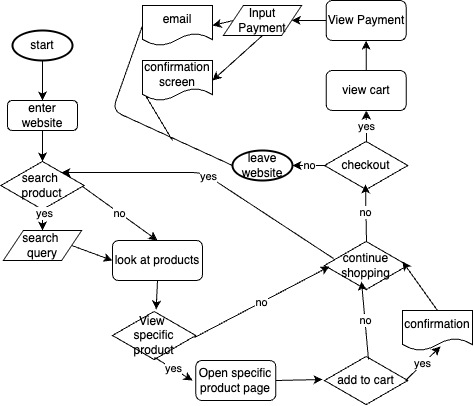

The diagram above was exported from draw.io. Its source (the exported page's mxGraphModel, read from the mxfile embedded in the PNG):
<mxGraphModel dx="469" dy="389" grid="1" gridSize="10" guides="1" tooltips="1" connect="1" arrows="1" fold="1" page="1" pageScale="1" pageWidth="850" pageHeight="1100" math="0" shadow="0">
  <root>
    <mxCell id="0" />
    <mxCell id="1" parent="0" />
    <mxCell id="6" style="edgeStyle=none;html=1;exitX=0.5;exitY=1;exitDx=0;exitDy=0;exitPerimeter=0;entryX=0.5;entryY=0;entryDx=0;entryDy=0;" edge="1" parent="1" source="4" target="5">
      <mxGeometry relative="1" as="geometry" />
    </mxCell>
    <mxCell id="4" value="start" style="strokeWidth=2;html=1;shape=mxgraph.flowchart.start_1;whiteSpace=wrap;" vertex="1" parent="1">
      <mxGeometry x="30" y="30" width="60" height="30" as="geometry" />
    </mxCell>
    <mxCell id="5" value="enter website" style="rounded=1;whiteSpace=wrap;html=1;" vertex="1" parent="1">
      <mxGeometry x="25" y="100" width="70" height="30" as="geometry" />
    </mxCell>
    <mxCell id="7" value="search&amp;nbsp;&lt;div&gt;product&lt;/div&gt;" style="html=1;whiteSpace=wrap;aspect=fixed;shape=isoRectangle;" vertex="1" parent="1">
      <mxGeometry x="18.34" y="160" width="83.32" height="50" as="geometry" />
    </mxCell>
    <mxCell id="15" style="edgeStyle=none;html=1;exitX=1;exitY=0.5;exitDx=0;exitDy=0;entryX=0;entryY=0.5;entryDx=0;entryDy=0;" edge="1" parent="1" source="12" target="14">
      <mxGeometry relative="1" as="geometry" />
    </mxCell>
    <mxCell id="12" value="search&amp;nbsp;&lt;div&gt;query&lt;/div&gt;" style="shape=parallelogram;perimeter=parallelogramPerimeter;whiteSpace=wrap;html=1;fixedSize=1;" vertex="1" parent="1">
      <mxGeometry x="20.83" y="230" width="78.34" height="30" as="geometry" />
    </mxCell>
    <mxCell id="13" style="edgeStyle=none;html=1;exitX=0.5;exitY=0.96;exitDx=0;exitDy=0;exitPerimeter=0;entryX=0.5;entryY=0;entryDx=0;entryDy=0;" edge="1" parent="1" source="7" target="12">
      <mxGeometry relative="1" as="geometry">
        <mxPoint x="61" y="220" as="sourcePoint" />
        <mxPoint x="40" y="220" as="targetPoint" />
      </mxGeometry>
    </mxCell>
    <mxCell id="20" value="yes" style="edgeLabel;html=1;align=center;verticalAlign=middle;resizable=0;points=[];" vertex="1" connectable="0" parent="13">
      <mxGeometry x="-0.6364" y="1" relative="1" as="geometry">
        <mxPoint as="offset" />
      </mxGeometry>
    </mxCell>
    <mxCell id="14" value="look at products" style="rounded=1;whiteSpace=wrap;html=1;" vertex="1" parent="1">
      <mxGeometry x="130" y="240" width="90" height="40" as="geometry" />
    </mxCell>
    <mxCell id="17" value="View&amp;nbsp;&lt;div&gt;specific product&lt;/div&gt;" style="html=1;whiteSpace=wrap;aspect=fixed;shape=isoRectangle;" vertex="1" parent="1">
      <mxGeometry x="130" y="310" width="83.32" height="50" as="geometry" />
    </mxCell>
    <mxCell id="18" style="edgeStyle=none;html=1;exitX=0.5;exitY=1;exitDx=0;exitDy=0;entryX=0.524;entryY=-0.02;entryDx=0;entryDy=0;entryPerimeter=0;" edge="1" parent="1" source="14" target="17">
      <mxGeometry relative="1" as="geometry" />
    </mxCell>
    <mxCell id="19" style="edgeStyle=none;html=1;exitX=0.5;exitY=1;exitDx=0;exitDy=0;entryX=0.5;entryY=0.02;entryDx=0;entryDy=0;entryPerimeter=0;" edge="1" parent="1" source="5" target="7">
      <mxGeometry relative="1" as="geometry" />
    </mxCell>
    <mxCell id="21" value="no" style="edgeStyle=none;html=1;exitX=0.98;exitY=0.52;exitDx=0;exitDy=0;exitPerimeter=0;entryX=0.5;entryY=0;entryDx=0;entryDy=0;" edge="1" parent="1" source="7" target="14">
      <mxGeometry relative="1" as="geometry">
        <mxPoint x="70" y="218" as="sourcePoint" />
        <mxPoint x="134.33983999999998" y="185" as="targetPoint" />
      </mxGeometry>
    </mxCell>
    <mxCell id="22" value="Open specific product page" style="rounded=1;whiteSpace=wrap;html=1;" vertex="1" parent="1">
      <mxGeometry x="213.32" y="360" width="80" height="40" as="geometry" />
    </mxCell>
    <mxCell id="23" value="yes" style="edgeStyle=none;html=1;exitX=0.504;exitY=0.94;exitDx=0;exitDy=0;exitPerimeter=0;" edge="1" parent="1" source="17">
      <mxGeometry relative="1" as="geometry">
        <mxPoint x="99" y="255" as="sourcePoint" />
        <mxPoint x="210" y="380" as="targetPoint" />
      </mxGeometry>
    </mxCell>
    <mxCell id="24" value="add to cart" style="html=1;whiteSpace=wrap;aspect=fixed;shape=isoRectangle;" vertex="1" parent="1">
      <mxGeometry x="342" y="355" width="83.32" height="50" as="geometry" />
    </mxCell>
    <mxCell id="25" style="edgeStyle=none;html=1;entryX=-0.024;entryY=0.48;entryDx=0;entryDy=0;entryPerimeter=0;exitX=1;exitY=0.5;exitDx=0;exitDy=0;" edge="1" parent="1" source="22" target="24">
      <mxGeometry relative="1" as="geometry">
        <mxPoint x="99" y="255" as="sourcePoint" />
        <mxPoint x="140" y="270" as="targetPoint" />
      </mxGeometry>
    </mxCell>
    <mxCell id="26" value="confirmation" style="shape=document;whiteSpace=wrap;html=1;boundedLbl=1;" vertex="1" parent="1">
      <mxGeometry x="420" y="310" width="70" height="40" as="geometry" />
    </mxCell>
    <mxCell id="27" value="yes" style="edgeStyle=none;html=1;entryX=0.543;entryY=0.9;entryDx=0;entryDy=0;exitX=0.972;exitY=0.5;exitDx=0;exitDy=0;exitPerimeter=0;entryPerimeter=0;" edge="1" parent="1" source="24" target="26">
      <mxGeometry relative="1" as="geometry">
        <mxPoint x="181" y="218" as="sourcePoint" />
        <mxPoint x="185" y="250" as="targetPoint" />
      </mxGeometry>
    </mxCell>
    <mxCell id="28" value="continue shopping" style="html=1;whiteSpace=wrap;aspect=fixed;shape=isoRectangle;" vertex="1" parent="1">
      <mxGeometry x="342" y="240" width="83.32" height="50" as="geometry" />
    </mxCell>
    <mxCell id="30" value="no" style="edgeStyle=none;html=1;entryX=0.444;entryY=0.82;entryDx=0;entryDy=0;entryPerimeter=0;exitX=0.528;exitY=0.08;exitDx=0;exitDy=0;exitPerimeter=0;" edge="1" parent="1" source="24" target="28">
      <mxGeometry relative="1" as="geometry">
        <mxPoint x="380" y="350" as="sourcePoint" />
        <mxPoint x="195" y="260" as="targetPoint" />
      </mxGeometry>
    </mxCell>
    <mxCell id="31" style="edgeStyle=none;html=1;exitX=0.5;exitY=0;exitDx=0;exitDy=0;entryX=0.936;entryY=0.42;entryDx=0;entryDy=0;entryPerimeter=0;" edge="1" parent="1" source="26" target="28">
      <mxGeometry relative="1" as="geometry" />
    </mxCell>
    <mxCell id="32" value="no" style="edgeStyle=none;html=1;entryX=0.06;entryY=0.52;entryDx=0;entryDy=0;exitX=0.984;exitY=0.54;exitDx=0;exitDy=0;exitPerimeter=0;entryPerimeter=0;" edge="1" parent="1" source="17" target="28">
      <mxGeometry relative="1" as="geometry">
        <mxPoint x="201" y="238" as="sourcePoint" />
        <mxPoint x="205" y="270" as="targetPoint" />
      </mxGeometry>
    </mxCell>
    <mxCell id="33" value="yes" style="edgeStyle=none;html=1;entryX=0.728;entryY=0.24;entryDx=0;entryDy=0;exitX=0.108;exitY=0.36;exitDx=0;exitDy=0;exitPerimeter=0;entryPerimeter=0;" edge="1" parent="1" source="28" target="7">
      <mxGeometry relative="1" as="geometry">
        <mxPoint x="211" y="248" as="sourcePoint" />
        <mxPoint x="215" y="280" as="targetPoint" />
        <Array as="points">
          <mxPoint x="220" y="172" />
        </Array>
      </mxGeometry>
    </mxCell>
    <mxCell id="35" value="checkout" style="html=1;whiteSpace=wrap;aspect=fixed;shape=isoRectangle;" vertex="1" parent="1">
      <mxGeometry x="342" y="140" width="83.32" height="50" as="geometry" />
    </mxCell>
    <mxCell id="36" value="no" style="edgeStyle=none;html=1;entryX=0.492;entryY=0.88;entryDx=0;entryDy=0;entryPerimeter=0;exitX=0.504;exitY=0.02;exitDx=0;exitDy=0;exitPerimeter=0;" edge="1" parent="1" source="28" target="35">
      <mxGeometry relative="1" as="geometry">
        <mxPoint x="396" y="369" as="sourcePoint" />
        <mxPoint x="389" y="291" as="targetPoint" />
      </mxGeometry>
    </mxCell>
    <mxCell id="37" value="view cart" style="rounded=1;whiteSpace=wrap;html=1;" vertex="1" parent="1">
      <mxGeometry x="343.66" y="70" width="80" height="40" as="geometry" />
    </mxCell>
    <mxCell id="38" value="yes" style="edgeStyle=none;html=1;exitX=0.504;exitY=0.04;exitDx=0;exitDy=0;exitPerimeter=0;" edge="1" parent="1" source="35" target="37">
      <mxGeometry relative="1" as="geometry">
        <mxPoint x="406" y="379" as="sourcePoint" />
        <mxPoint x="399" y="301" as="targetPoint" />
        <mxPoint as="offset" />
      </mxGeometry>
    </mxCell>
    <mxCell id="39" value="leave&lt;div&gt;website&lt;/div&gt;" style="strokeWidth=2;html=1;shape=mxgraph.flowchart.start_1;whiteSpace=wrap;" vertex="1" parent="1">
      <mxGeometry x="250" y="150" width="60" height="30" as="geometry" />
    </mxCell>
    <mxCell id="41" value="no" style="edgeStyle=none;html=1;entryX=1;entryY=0.5;entryDx=0;entryDy=0;entryPerimeter=0;exitX=0.024;exitY=0.5;exitDx=0;exitDy=0;exitPerimeter=0;" edge="1" parent="1" source="35" target="39">
      <mxGeometry relative="1" as="geometry">
        <mxPoint x="394" y="251" as="sourcePoint" />
        <mxPoint x="393" y="194" as="targetPoint" />
      </mxGeometry>
    </mxCell>
    <mxCell id="45" style="edgeStyle=none;html=1;exitX=0;exitY=0.5;exitDx=0;exitDy=0;entryX=1;entryY=0.5;entryDx=0;entryDy=0;" edge="1" parent="1" source="42" target="44">
      <mxGeometry relative="1" as="geometry" />
    </mxCell>
    <mxCell id="42" value="View Payment" style="rounded=1;whiteSpace=wrap;html=1;" vertex="1" parent="1">
      <mxGeometry x="343.66" width="80" height="40" as="geometry" />
    </mxCell>
    <mxCell id="43" value="" style="edgeStyle=none;html=1;exitX=0.5;exitY=0;exitDx=0;exitDy=0;entryX=0.5;entryY=1;entryDx=0;entryDy=0;" edge="1" parent="1" source="37" target="42">
      <mxGeometry relative="1" as="geometry">
        <mxPoint x="394" y="152" as="sourcePoint" />
        <mxPoint x="394" y="120" as="targetPoint" />
        <mxPoint as="offset" />
      </mxGeometry>
    </mxCell>
    <mxCell id="48" style="edgeStyle=none;html=1;exitX=0;exitY=0.5;exitDx=0;exitDy=0;entryX=1;entryY=0.5;entryDx=0;entryDy=0;" edge="1" parent="1" source="44" target="46">
      <mxGeometry relative="1" as="geometry" />
    </mxCell>
    <mxCell id="49" style="edgeStyle=none;html=1;exitX=0.5;exitY=1;exitDx=0;exitDy=0;entryX=1;entryY=0.5;entryDx=0;entryDy=0;" edge="1" parent="1" source="44" target="47">
      <mxGeometry relative="1" as="geometry" />
    </mxCell>
    <mxCell id="44" value="Input Payment" style="shape=parallelogram;perimeter=parallelogramPerimeter;whiteSpace=wrap;html=1;fixedSize=1;" vertex="1" parent="1">
      <mxGeometry x="240.82999999999998" y="5" width="78.34" height="30" as="geometry" />
    </mxCell>
    <mxCell id="46" value="email" style="shape=document;whiteSpace=wrap;html=1;boundedLbl=1;" vertex="1" parent="1">
      <mxGeometry x="160" y="5" width="70" height="40" as="geometry" />
    </mxCell>
    <mxCell id="54" style="edgeStyle=none;html=1;exitX=0;exitY=0.75;exitDx=0;exitDy=0;endArrow=none;endFill=0;" edge="1" parent="1" source="47">
      <mxGeometry relative="1" as="geometry">
        <mxPoint x="190" y="140" as="targetPoint" />
      </mxGeometry>
    </mxCell>
    <mxCell id="47" value="confirmation screen" style="shape=document;whiteSpace=wrap;html=1;boundedLbl=1;" vertex="1" parent="1">
      <mxGeometry x="160" y="60" width="70" height="40" as="geometry" />
    </mxCell>
    <mxCell id="53" style="edgeStyle=none;html=1;exitX=0;exitY=0.5;exitDx=0;exitDy=0;entryX=0;entryY=0.5;entryDx=0;entryDy=0;entryPerimeter=0;endArrow=none;endFill=0;" edge="1" parent="1" source="46" target="39">
      <mxGeometry relative="1" as="geometry">
        <Array as="points">
          <mxPoint x="130" y="110" />
        </Array>
      </mxGeometry>
    </mxCell>
  </root>
</mxGraphModel>